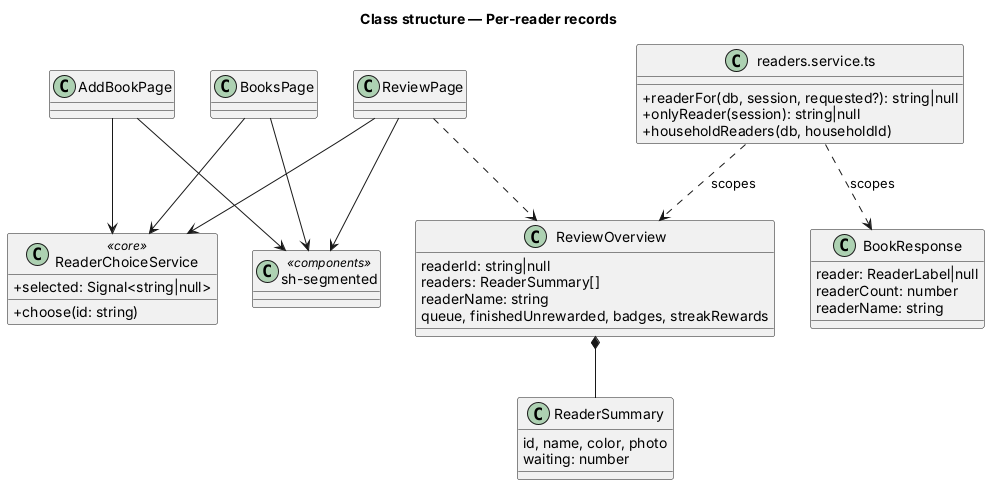

The diagram above was rendered by PlantUML. Its source (embedded in the PNG):
@startuml
title Class structure — Per-reader records
skinparam classAttributeIconSize 0
class ReaderChoiceService <<core>> {
  +selected: Signal<string|null>
  +choose(id: string)
}
class ReviewPage
class BooksPage
class AddBookPage
class "sh-segmented" as Segmented <<components>>
class ReviewOverview {
  readerId: string|null
  readers: ReaderSummary[]
  readerName: string
  queue, finishedUnrewarded, badges, streakRewards
}
class ReaderSummary {
  id, name, color, photo
  waiting: number
}
class BookResponse {
  reader: ReaderLabel|null
  readerCount: number
  readerName: string
}
class "readers.service.ts" as RS {
  +readerFor(db, session, requested?): string|null
  +onlyReader(session): string|null
  +householdReaders(db, householdId)
}
ReviewPage --> ReaderChoiceService
BooksPage --> ReaderChoiceService
AddBookPage --> ReaderChoiceService
ReviewPage --> Segmented
BooksPage --> Segmented
AddBookPage --> Segmented
ReviewPage ..> ReviewOverview
ReviewOverview *-- ReaderSummary
RS ..> ReviewOverview : scopes
RS ..> BookResponse : scopes
@enduml